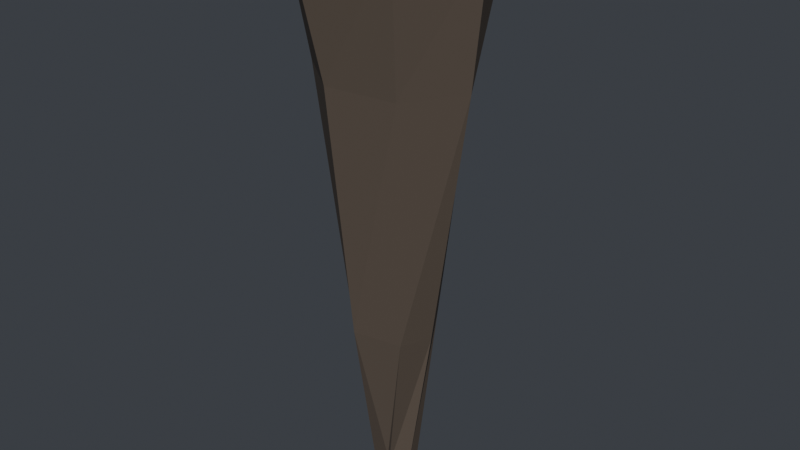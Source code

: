 # Source: deep_stalactite.blend  (saved by Blender 5.2.44; exported with 4.5.12 LTS)
import bpy
from mathutils import Matrix  # noqa: F401  (used for matrix-valued properties, if any)

bpy.ops.wm.read_factory_settings(use_empty=True)
scene = bpy.context.scene
scene.name = 'Scene'

# ---- materials (node trees are filled in below, after node groups)
mat_m_rock = bpy.data.materials.new('m_rock')

# ---- material node trees
mat_m_rock.use_nodes = True; mat_m_rock.node_tree.nodes.clear()
_N = mat_m_rock.node_tree.nodes; _L = mat_m_rock.node_tree.links
n0 = _N.new('ShaderNodeBsdfPrincipled'); n0.name = 'Principled BSDF'; n0.location = (-200, 100)
n0.inputs[0].default_value = (0.1022, 0.07819, 0.05951, 1.0)
n0.inputs[2].default_value = 0.92
n0.inputs[3].default_value = 1.45
n0.inputs[10].default_value = 0.005
n1 = _N.new('ShaderNodeOutputMaterial'); n1.name = 'Material Output'; n1.location = (200, 100)
_L.new(n0.outputs[0], n1.inputs[0])
n1.is_active_output = True

# ---- world
world_world = bpy.data.worlds.new('World'); scene.world = world_world
world_world.use_nodes = True; world_world.node_tree.nodes.clear()
_N = world_world.node_tree.nodes; _L = world_world.node_tree.links
n0 = _N.new('ShaderNodeBackground'); n0.name = 'Background'; n0.location = (-200, 100)
n0.inputs[0].default_value = (0.05, 0.055, 0.065, 1.0)
n1 = _N.new('ShaderNodeOutputWorld'); n1.name = 'World Output'; n1.location = (200, 100)
_L.new(n0.outputs[0], n1.inputs[0])
n1.is_active_output = True

# ---- meshes
me_deep_stalactite = bpy.data.meshes.new('deep_stalactite')
me_deep_stalactite.from_pydata([(-0.0414, -0.01329, 0.0), (0.04315, -0.01213, 0.03766), (0.1083, 0.0151, 0.5392), (0.2307, 0.0109, 1.339), (0.2816, 0.00147, 1.751), (0.001902, -0.01413, 1.784), (0.03371, 0.0425, 0.04145), (0.05988, 0.1073, 0.5747), (0.117, 0.179, 1.358), (0.1692, 0.2583, 1.77), (-0.03853, 0.04436, 0.06952), (-0.02958, 0.1196, 0.5651), (-0.05713, 0.2444, 1.342), (-0.07364, 0.3064, 1.741), (-0.06329, 0.01528, 0.03454), (-0.1533, 0.05722, 0.5501), (-0.2297, 0.1227, 1.375), (-0.2693, 0.1556, 1.767), (-0.07801, -0.03434, 0.06016), (-0.1441, -0.0493, 0.5368), (-0.2497, -0.08184, 1.359), (-0.2816, -0.1442, 1.75), (-0.01413, -0.04328, 0.07635), (-0.06443, -0.1347, 0.5679), (-0.07578, -0.2175, 1.357), (-0.1035, -0.3064, 1.776), (-0.002395, -0.05269, 0.04746), (0.07674, -0.09011, 0.5536), (0.1296, -0.1712, 1.345), (0.1615, -0.2258, 1.761)], [], [(0, 6, 1), (3, 8, 9, 4), (1, 6, 7, 2), (4, 9, 5), (2, 7, 8, 3), (9, 13, 5), (7, 11, 12, 8), (0, 10, 6), (8, 12, 13, 9), (6, 10, 11, 7), (13, 17, 5), (11, 15, 16, 12), (0, 14, 10), (12, 16, 17, 13), (10, 14, 15, 11), (17, 21, 5), (15, 19, 20, 16), (0, 18, 14), (16, 20, 21, 17), (14, 18, 19, 15), (21, 25, 5), (19, 23, 24, 20), (0, 22, 18), (20, 24, 25, 21), (18, 22, 23, 19), (25, 29, 5), (23, 27, 28, 24), (0, 26, 22), (24, 28, 29, 25), (22, 26, 27, 23), (29, 4, 5), (27, 2, 3, 28), (0, 1, 26), (28, 3, 4, 29), (26, 1, 2, 27)])
_uv = me_deep_stalactite.uv_layers.new(name='UVMap')
_uv.uv.foreach_set('vector', [0.5, 0.0, 0.6429, 0.02778, 0.5, 0.02778, 0.5, 0.75, 0.6429, 0.75, 0.6429, 0.9722, 0.5, 0.9722, 0.5, 0.02778, 0.6429, 0.02778, 0.6429, 0.3056, 0.5, 0.3056, 0.5, 0.9722, 0.6429, 0.9722, 0.5, 1.0, 0.5, 0.3056, 0.6429, 0.3056, 0.6429, 0.75, 0.5, 0.75, 0.6429, 0.9722, 0.7857, 0.9722, 0.5, 1.0, 0.6429, 0.3056, 0.7857, 0.3056, 0.7857, 0.75, 0.6429, 0.75, 0.5, 0.0, 0.7857, 0.02778, 0.6429, 0.02778, 0.6429, 0.75, 0.7857, 0.75, 0.7857, 0.9722, 0.6429, 0.9722, 0.6429, 0.02778, 0.7857, 0.02778, 0.7857, 0.3056, 0.6429, 0.3056, 0.7857, 0.9722, 0.9286, 0.9722, 0.5, 1.0, 0.7857, 0.3056, 0.9286, 0.3056, 0.9286, 0.75, 0.7857, 0.75, 0.5, 0.0, 0.9286, 0.02778, 0.7857, 0.02778, 0.7857, 0.75, 0.9286, 0.75, 0.9286, 0.9722, 0.7857, 0.9722, 0.7857, 0.02778, 0.9286, 0.02778, 0.9286, 0.3056, 0.7857, 0.3056, 0.9286, 0.9722, 0.07143, 0.9722, 0.5, 1.0, 0.9286, 0.3056, 0.07143, 0.3056, 0.07143, 0.75, 0.9286, 0.75, 0.5, 0.0, 0.07143, 0.02778, 0.9286, 0.02778, 0.9286, 0.75, 0.07143, 0.75, 0.07143, 0.9722, 0.9286, 0.9722, 0.9286, 0.02778, 0.07143, 0.02778, 0.07143, 0.3056, 0.9286, 0.3056, 0.07143, 0.9722, 0.2143, 0.9722, 0.5, 1.0, 0.07143, 0.3056, 0.2143, 0.3056, 0.2143, 0.75, 0.07143, 0.75, 0.5, 0.0, 0.2143, 0.02778, 0.07143, 0.02778, 0.07143, 0.75, 0.2143, 0.75, 0.2143, 0.9722, 0.07143, 0.9722, 0.07143, 0.02778, 0.2143, 0.02778, 0.2143, 0.3056, 0.07143, 0.3056, 0.2143, 0.9722, 0.3571, 0.9722, 0.5, 1.0, 0.2143, 0.3056, 0.3571, 0.3056, 0.3571, 0.75, 0.2143, 0.75, 0.5, 0.0, 0.3571, 0.02778, 0.2143, 0.02778, 0.2143, 0.75, 0.3571, 0.75, 0.3571, 0.9722, 0.2143, 0.9722, 0.2143, 0.02778, 0.3571, 0.02778, 0.3571, 0.3056, 0.2143, 0.3056, 0.3571, 0.9722, 0.5, 0.9722, 0.5, 1.0, 0.3571, 0.3056, 0.5, 0.3056, 0.5, 0.75, 0.3571, 0.75, 0.5, 0.0, 0.5, 0.02778, 0.3571, 0.02778, 0.3571, 0.75, 0.5, 0.75, 0.5, 0.9722, 0.3571, 0.9722, 0.3571, 0.02778, 0.5, 0.02778, 0.5, 0.3056, 0.3571, 0.3056])
me_deep_stalactite.materials.append(mat_m_rock)
me_deep_stalactite.update()
me_deep_stalactite_convcol = bpy.data.meshes.new('deep_stalactite-convcol')
me_deep_stalactite_convcol.from_pydata([(-0.03631, -0.01705, -0.004715), (0.04824, -0.0159, 0.03295), (0.2357, 0.007135, 1.334), (0.2867, -0.002299, 1.746), (0.006984, -0.0179, 1.779), (0.03879, 0.03873, 0.03673), (0.1743, 0.2545, 1.765), (-0.03345, 0.04059, 0.0648), (-0.05205, 0.2406, 1.338), (-0.06856, 0.3026, 1.737), (-0.05821, 0.01151, 0.02982), (-0.1482, 0.05345, 0.5454), (-0.2642, 0.1519, 1.763), (-0.07293, -0.03811, 0.05545), (-0.139, -0.05307, 0.5321), (-0.2446, -0.08561, 1.354), (-0.2765, -0.148, 1.746), (-0.05934, -0.1385, 0.5632), (-0.09842, -0.3101, 1.771), (0.002687, -0.05646, 0.04275), (0.08183, -0.09388, 0.5489), (0.1666, -0.2296, 1.756)], [(17, 14), (20, 17)], [(0, 5, 1), (3, 6, 4), (6, 9, 4), (0, 5, 7), (9, 12, 4), (0, 7, 10), (12, 16, 4), (0, 13, 10), (10, 13, 14, 11), (16, 18, 4), (18, 21, 4), (21, 3, 4), (0, 1, 19), (4, 12, 18), (12, 16, 18), (16, 17, 18), (17, 19, 18), (19, 21, 18), (3, 6, 21), (6, 4, 21), (19, 20, 21), (20, 3, 21), (6, 12, 4), (15, 16, 12), (6, 9, 12), (9, 11, 12), (11, 15, 12), (15, 14, 16), (14, 13, 16), (13, 17, 16), (13, 19, 17), (13, 0, 19), (1, 20, 19), (20, 2, 3), (2, 6, 3), (2, 5, 6), (5, 9, 6), (1, 2, 20), (11, 14, 15), (5, 8, 9), (8, 7, 9), (7, 11, 9), (7, 10, 11), (10, 13, 11), (13, 14, 11), (10, 5, 0), (5, 2, 1), (10, 7, 5), (7, 8, 5)])
_uv = me_deep_stalactite_convcol.uv_layers.new(name='UVMap')
_uv.uv.foreach_set('vector', [0.5, 0.0, 0.6429, 0.02778, 0.5, 0.02778, 0.5, 0.9722, 0.6429, 0.9722, 0.5, 1.0, 0.6429, 0.9722, 0.7857, 0.9722, 0.5, 1.0, 0.5, 0.0, 0.6429, 0.02778, 0.7857, 0.02778, 0.7857, 0.9722, 0.9286, 0.9722, 0.5, 1.0, 0.5, 0.0, 0.7857, 0.02778, 0.9286, 0.02778, 0.9286, 0.9722, 0.07143, 0.9722, 0.5, 1.0, 0.5, 0.0, 0.07143, 0.02778, 0.9286, 0.02778, 0.9286, 0.02778, 0.07143, 0.02778, 0.07143, 0.3056, 0.9286, 0.3056, 0.07143, 0.9722, 0.2143, 0.9722, 0.5, 1.0, 0.2143, 0.9722, 0.3571, 0.9722, 0.5, 1.0, 0.3571, 0.9722, 0.5, 0.9722, 0.5, 1.0, 0.5, 0.0, 0.5, 0.02778, 0.3571, 0.02778, 0.5, 1.0, 0.9286, 0.9722, 0.2143, 0.9722, 0.9286, 0.9722, 0.07143, 0.9722, 0.2143, 0.9722, 0.07143, 0.9722, 0.0, 0.0, 0.2143, 0.9722, 0.0, 0.0, 0.0, 0.0, 0.2143, 0.9722, 0.0, 0.0, 0.3571, 0.9722, 0.2143, 0.9722, 0.5, 0.9722, 0.6429, 0.9722, 0.3571, 0.9722, 0.6429, 0.9722, 0.5, 1.0, 0.3571, 0.9722, 0.3571, 0.02778, 0.3571, 0.3056, 0.3571, 0.9722, 0.3571, 0.3056, 0.5, 0.9722, 0.3571, 0.9722, 0.6429, 0.9722, 0.9286, 0.9722, 0.5, 1.0, 0.07143, 0.75, 0.07143, 0.9722, 0.9286, 0.9722, 0.6429, 0.9722, 0.7857, 0.9722, 0.9286, 0.9722, 0.7857, 0.9722, 0.0, 0.0, 0.9286, 0.9722, 0.0, 0.0, 0.07143, 0.75, 0.9286, 0.9722, 0.07143, 0.75, 0.07143, 0.3056, 0.07143, 0.9722, 0.07143, 0.3056, 0.07143, 0.02778, 0.07143, 0.9722, 0.07143, 0.02778, 0.0, 0.0, 0.07143, 0.9722, 0.07143, 0.02778, 0.0, 0.0, 0.0, 0.0, 0.07143, 0.02778, 0.5, 0.0, 0.3571, 0.02778, 0.5, 0.02778, 0.3571, 0.3056, 0.3571, 0.02778, 0.3571, 0.3056, 0.5, 0.75, 0.5, 0.9722, 0.5, 0.75, 0.6429, 0.9722, 0.5, 0.9722, 0.5, 0.75, 0.0, 0.0, 0.6429, 0.9722, 0.0, 0.0, 0.7857, 0.9722, 0.6429, 0.9722, 0.5, 0.02778, 0.5, 0.75, 0.3571, 0.3056, 0.9286, 0.3056, 0.07143, 0.3056, 0.07143, 0.75, 0.0, 0.0, 0.7857, 0.75, 0.7857, 0.9722, 0.7857, 0.75, 0.0, 0.0, 0.7857, 0.9722, 0.0, 0.0, 0.0, 0.0, 0.7857, 0.9722, 0.7857, 0.02778, 0.9286, 0.02778, 0.9286, 0.3056, 0.9286, 0.02778, 0.07143, 0.02778, 0.9286, 0.3056, 0.07143, 0.02778, 0.07143, 0.3056, 0.9286, 0.3056, 0.9286, 0.02778, 0.6429, 0.02778, 0.5, 0.0, 0.0, 0.0, 0.5, 0.75, 0.5, 0.02778, 0.9286, 0.02778, 0.7857, 0.02778, 0.6429, 0.02778, 0.0, 0.0, 0.7857, 0.75, 0.0, 0.0])
me_deep_stalactite_convcol.update()

# ---- objects
ob_deep_stalactite = bpy.data.objects.new('deep_stalactite', me_deep_stalactite)
ob_deep_stalactite_convcol = bpy.data.objects.new('deep_stalactite-convcol', me_deep_stalactite_convcol)

# ---- transforms, parenting, visibility, modifiers, constraints
ob_deep_stalactite.location = (0.0, 0.0, 0.0)
ob_deep_stalactite_convcol.parent = ob_deep_stalactite
ob_deep_stalactite_convcol.location = (0.0, 0.0, 0.0)
ob_deep_stalactite_convcol.hide_render = True

# ---- collection membership
scene.collection.objects.link(ob_deep_stalactite)
scene.collection.objects.link(ob_deep_stalactite_convcol)

# ---- scene / render settings (as saved in the file)
scene.frame_start = 1; scene.frame_end = 1; scene.frame_set(1)
scene.render.engine = 'BLENDER_EEVEE_NEXT'
scene.render.fps = 30
scene.render.bake_bias = 0.0
scene.render.bake_samples = 0
scene.render.compositor_device = 'GPU'
scene.eevee.use_volume_custom_range = False
scene.eevee.fast_gi_thickness_near = 0.1
scene.eevee.fast_gi_thickness_far = 0.0
scene.eevee.ray_tracing_options.screen_trace_thickness = 0.1
bpy.context.view_layer.update()

# ---- added for rendering (the .blend has no active camera and no usable light): camera, sun
cam_auto = bpy.data.cameras.new('AutoCamera')
cam_auto.lens = 50.0
cam_auto.sensor_width = 36.0
cam_auto.clip_end = 1000.0
ob_auto_camera = bpy.data.objects.new('AutoCamera', cam_auto)
scene.collection.objects.link(ob_auto_camera)
ob_auto_camera.location = (1.82106, -2.18527, 2.34866)
ob_auto_camera.rotation_euler = (1.09748, -7.21219e-08, 0.694738)
scene.camera = ob_auto_camera
light_auto_sun = bpy.data.lights.new('AutoSun', 'SUN')
light_auto_sun.energy = 3.0
light_auto_sun.angle = 0.0523599
ob_auto_sun = bpy.data.objects.new('AutoSun', light_auto_sun)
scene.collection.objects.link(ob_auto_sun)
ob_auto_sun.rotation_euler = (0.872665, 0.174533, 0.523599)
bpy.context.view_layer.update()
